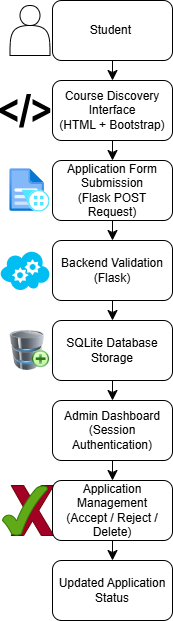

The diagram above was exported from draw.io. Its source (the exported page's mxGraphModel, read from the mxfile embedded in the PNG):
<mxGraphModel dx="1030" dy="579" grid="1" gridSize="10" guides="1" tooltips="1" connect="1" arrows="1" fold="1" page="1" pageScale="1" pageWidth="850" pageHeight="1100" math="0" shadow="0">
  <root>
    <mxCell id="0" />
    <mxCell id="1" parent="0" />
    <mxCell id="fSygjpw_LdBmRiHKcvyb-31" parent="1" style="verticalLabelPosition=bottom;verticalAlign=top;html=1;shape=mxgraph.basic.x;fillColor=light-dark(#A20025,#FF3333);fontColor=#ffffff;strokeColor=#6F0000;" value="" vertex="1">
      <mxGeometry height="50" width="42.5" x="348.75" y="1445" as="geometry" />
    </mxCell>
    <mxCell id="fSygjpw_LdBmRiHKcvyb-2" parent="1" style="rounded=1;whiteSpace=wrap;html=1;" value="Student&amp;nbsp;" vertex="1">
      <mxGeometry height="60" width="120" x="390" y="960" as="geometry" />
    </mxCell>
    <mxCell id="fSygjpw_LdBmRiHKcvyb-4" parent="1" style="shape=actor;whiteSpace=wrap;html=1;" value="" vertex="1">
      <mxGeometry height="50" width="40" x="347.5" y="965" as="geometry" />
    </mxCell>
    <mxCell id="fSygjpw_LdBmRiHKcvyb-5" parent="1" style="rounded=1;whiteSpace=wrap;html=1;" value="&lt;div&gt;Course Discovery Interface&lt;/div&gt;&lt;div&gt;(HTML + Bootstrap)&lt;/div&gt;" vertex="1">
      <mxGeometry height="60" width="120" x="390" y="1040" as="geometry" />
    </mxCell>
    <mxCell id="fSygjpw_LdBmRiHKcvyb-6" parent="1" style="rounded=1;whiteSpace=wrap;html=1;" value="&lt;div&gt;Application Form Submission&lt;/div&gt;&lt;div&gt;(Flask POST Request)&lt;/div&gt;" vertex="1">
      <mxGeometry height="60" width="120" x="390" y="1120" as="geometry" />
    </mxCell>
    <mxCell id="fSygjpw_LdBmRiHKcvyb-7" parent="1" style="rounded=1;whiteSpace=wrap;html=1;" value="&lt;div&gt;&lt;span style=&quot;background-color: transparent; color: light-dark(rgb(0, 0, 0), rgb(255, 255, 255));&quot;&gt;Backend Validation&lt;/span&gt;&lt;/div&gt;&lt;div&gt;(Flask)&lt;/div&gt;" vertex="1">
      <mxGeometry height="60" width="120" x="390" y="1200" as="geometry" />
    </mxCell>
    <mxCell id="fSygjpw_LdBmRiHKcvyb-8" parent="1" style="rounded=1;whiteSpace=wrap;html=1;" value="&lt;div&gt;SQLite Database Storage&lt;/div&gt;" vertex="1">
      <mxGeometry height="60" width="120" x="390" y="1280" as="geometry" />
    </mxCell>
    <mxCell id="fSygjpw_LdBmRiHKcvyb-9" parent="1" style="rounded=1;whiteSpace=wrap;html=1;" value="&lt;div&gt;Admin Dashboard&lt;/div&gt;&lt;div&gt;(Session Authentication)&lt;/div&gt;" vertex="1">
      <mxGeometry height="60" width="120" x="390" y="1360" as="geometry" />
    </mxCell>
    <mxCell id="fSygjpw_LdBmRiHKcvyb-10" parent="1" style="rounded=1;whiteSpace=wrap;html=1;" value="&lt;div&gt;Application Management&lt;/div&gt;&lt;div&gt;(Accept / Reject / Delete)&lt;/div&gt;" vertex="1">
      <mxGeometry height="60" width="120" x="390" y="1440" as="geometry" />
    </mxCell>
    <mxCell id="fSygjpw_LdBmRiHKcvyb-11" parent="1" style="rounded=1;whiteSpace=wrap;html=1;" value="Updated Application Status" vertex="1">
      <mxGeometry height="60" width="120" x="390" y="1520" as="geometry" />
    </mxCell>
    <mxCell id="fSygjpw_LdBmRiHKcvyb-13" parent="1" style="image;aspect=fixed;html=1;points=[];align=center;fontSize=12;image=img/lib/azure2/ai_machine_learning/Form_Recognizers.svg;" value="" vertex="1">
      <mxGeometry height="43.04" width="40" x="347.5" y="1128.48" as="geometry" />
    </mxCell>
    <mxCell id="fSygjpw_LdBmRiHKcvyb-15" parent="1" style="verticalLabelPosition=bottom;html=1;verticalAlign=top;align=center;strokeColor=none;fillColor=#00BEF2;shape=mxgraph.azure.cloud_service;" value="" vertex="1">
      <mxGeometry height="40" width="50" x="337.5" y="1210" as="geometry" />
    </mxCell>
    <mxCell id="fSygjpw_LdBmRiHKcvyb-16" parent="1" style="image;html=1;image=img/lib/clip_art/computers/Database_Add_128x128.png" value="" vertex="1">
      <mxGeometry height="40" width="47.5" x="343.75" y="1290" as="geometry" />
    </mxCell>
    <mxCell id="fSygjpw_LdBmRiHKcvyb-20" edge="1" parent="1" source="fSygjpw_LdBmRiHKcvyb-2" style="endArrow=classic;html=1;rounded=0;fontSize=12;startSize=8;endSize=8;curved=1;exitX=0.5;exitY=1;exitDx=0;exitDy=0;entryX=0.5;entryY=0;entryDx=0;entryDy=0;" target="fSygjpw_LdBmRiHKcvyb-5" value="">
      <mxGeometry height="50" relative="1" width="50" as="geometry">
        <mxPoint x="550" y="1300" as="sourcePoint" />
        <mxPoint x="600" y="1250" as="targetPoint" />
      </mxGeometry>
    </mxCell>
    <mxCell id="fSygjpw_LdBmRiHKcvyb-22" edge="1" parent="1" source="fSygjpw_LdBmRiHKcvyb-5" style="endArrow=classic;html=1;rounded=0;fontSize=12;startSize=8;endSize=8;curved=1;exitX=0.5;exitY=1;exitDx=0;exitDy=0;entryX=0.5;entryY=0;entryDx=0;entryDy=0;" target="fSygjpw_LdBmRiHKcvyb-6" value="">
      <mxGeometry height="50" relative="1" width="50" as="geometry">
        <mxPoint x="550" y="1300" as="sourcePoint" />
        <mxPoint x="600" y="1250" as="targetPoint" />
      </mxGeometry>
    </mxCell>
    <mxCell id="fSygjpw_LdBmRiHKcvyb-25" edge="1" parent="1" source="fSygjpw_LdBmRiHKcvyb-6" style="endArrow=classic;html=1;rounded=0;fontSize=12;startSize=8;endSize=8;curved=1;exitX=0.5;exitY=1;exitDx=0;exitDy=0;" target="fSygjpw_LdBmRiHKcvyb-7" value="">
      <mxGeometry height="50" relative="1" width="50" as="geometry">
        <mxPoint x="550" y="1300" as="sourcePoint" />
        <mxPoint x="600" y="1250" as="targetPoint" />
      </mxGeometry>
    </mxCell>
    <mxCell id="fSygjpw_LdBmRiHKcvyb-26" edge="1" parent="1" source="fSygjpw_LdBmRiHKcvyb-7" style="endArrow=classic;html=1;rounded=0;fontSize=12;startSize=8;endSize=8;curved=1;exitX=0.5;exitY=1;exitDx=0;exitDy=0;entryX=0.5;entryY=0;entryDx=0;entryDy=0;" target="fSygjpw_LdBmRiHKcvyb-8" value="">
      <mxGeometry height="50" relative="1" width="50" as="geometry">
        <mxPoint x="550" y="1300" as="sourcePoint" />
        <mxPoint x="600" y="1250" as="targetPoint" />
      </mxGeometry>
    </mxCell>
    <mxCell id="fSygjpw_LdBmRiHKcvyb-27" edge="1" parent="1" source="fSygjpw_LdBmRiHKcvyb-8" style="endArrow=classic;html=1;rounded=0;fontSize=12;startSize=8;endSize=8;curved=1;exitX=0.5;exitY=1;exitDx=0;exitDy=0;" target="fSygjpw_LdBmRiHKcvyb-9" value="">
      <mxGeometry height="50" relative="1" width="50" as="geometry">
        <mxPoint x="550" y="1490" as="sourcePoint" />
        <mxPoint x="600" y="1440" as="targetPoint" />
      </mxGeometry>
    </mxCell>
    <mxCell id="fSygjpw_LdBmRiHKcvyb-28" edge="1" parent="1" source="fSygjpw_LdBmRiHKcvyb-9" style="endArrow=classic;html=1;rounded=0;fontSize=12;startSize=8;endSize=8;curved=1;exitX=0.5;exitY=1;exitDx=0;exitDy=0;entryX=0.5;entryY=0;entryDx=0;entryDy=0;" target="fSygjpw_LdBmRiHKcvyb-10" value="">
      <mxGeometry height="50" relative="1" width="50" as="geometry">
        <mxPoint x="550" y="1490" as="sourcePoint" />
        <mxPoint x="600" y="1440" as="targetPoint" />
      </mxGeometry>
    </mxCell>
    <mxCell id="fSygjpw_LdBmRiHKcvyb-29" edge="1" parent="1" source="fSygjpw_LdBmRiHKcvyb-10" style="endArrow=classic;html=1;rounded=0;fontSize=12;startSize=8;endSize=8;curved=1;exitX=0.5;exitY=1;exitDx=0;exitDy=0;entryX=0.5;entryY=0;entryDx=0;entryDy=0;" target="fSygjpw_LdBmRiHKcvyb-11" value="">
      <mxGeometry height="50" relative="1" width="50" as="geometry">
        <mxPoint x="550" y="1490" as="sourcePoint" />
        <mxPoint x="600" y="1440" as="targetPoint" />
      </mxGeometry>
    </mxCell>
    <mxCell id="fSygjpw_LdBmRiHKcvyb-30" parent="1" style="verticalLabelPosition=bottom;verticalAlign=top;html=1;shape=mxgraph.basic.tick;fillColor=#60a917;fontColor=#ffffff;strokeColor=#2D7600;" value="" vertex="1">
      <mxGeometry height="50" width="45" x="340" y="1445" as="geometry" />
    </mxCell>
    <mxCell id="fSygjpw_LdBmRiHKcvyb-33" parent="1" style="shape=image;html=1;verticalAlign=top;verticalLabelPosition=bottom;labelBackgroundColor=#ffffff;imageAspect=0;aspect=fixed;image=https://icons.diagrams.net/icon-cache1/Publicons-2616/html-1273.svg" value="" vertex="1">
      <mxGeometry height="51" width="51" x="337.5" y="1044.5" as="geometry" />
    </mxCell>
  </root>
</mxGraphModel>